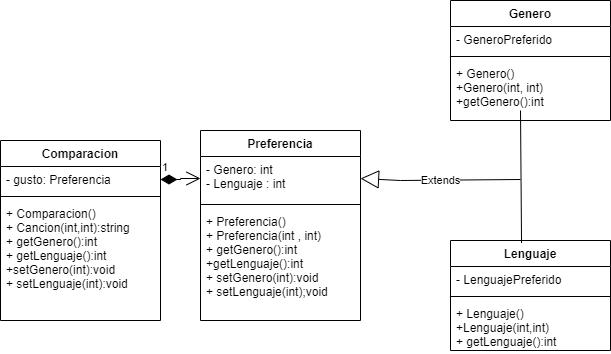

The diagram above was exported from draw.io. Its source (the exported page's mxGraphModel, read from the mxfile embedded in the PNG):
<mxGraphModel dx="828" dy="521" grid="1" gridSize="10" guides="1" tooltips="1" connect="1" arrows="1" fold="1" page="1" pageScale="1" pageWidth="827" pageHeight="1169" background="#FFFFFF" math="0" shadow="0">
  <root>
    <mxCell id="0" />
    <mxCell id="1" parent="0" />
    <mxCell id="6NF-Cq7Xd3265EV1S-E5-1" value="Comparacion" style="swimlane;fontStyle=1;align=center;verticalAlign=top;childLayout=stackLayout;horizontal=1;startSize=26;horizontalStack=0;resizeParent=1;resizeParentMax=0;resizeLast=0;collapsible=1;marginBottom=0;" vertex="1" parent="1">
      <mxGeometry x="40" y="160" width="160" height="180" as="geometry" />
    </mxCell>
    <mxCell id="6NF-Cq7Xd3265EV1S-E5-2" value="- gusto: Preferencia" style="text;strokeColor=none;fillColor=none;align=left;verticalAlign=top;spacingLeft=4;spacingRight=4;overflow=hidden;rotatable=0;points=[[0,0.5],[1,0.5]];portConstraint=eastwest;" vertex="1" parent="6NF-Cq7Xd3265EV1S-E5-1">
      <mxGeometry y="26" width="160" height="26" as="geometry" />
    </mxCell>
    <mxCell id="6NF-Cq7Xd3265EV1S-E5-3" value="" style="line;strokeWidth=1;fillColor=none;align=left;verticalAlign=middle;spacingTop=-1;spacingLeft=3;spacingRight=3;rotatable=0;labelPosition=right;points=[];portConstraint=eastwest;strokeColor=inherit;" vertex="1" parent="6NF-Cq7Xd3265EV1S-E5-1">
      <mxGeometry y="52" width="160" height="8" as="geometry" />
    </mxCell>
    <mxCell id="6NF-Cq7Xd3265EV1S-E5-4" value="+ Comparacion()&#10;+ Cancion(int,int):string&#10;+ getGenero():int&#10;+ getLenguaje():int&#10;+setGenero(int):void&#10;+ setLenguaje(int):void" style="text;strokeColor=none;fillColor=none;align=left;verticalAlign=top;spacingLeft=4;spacingRight=4;overflow=hidden;rotatable=0;points=[[0,0.5],[1,0.5]];portConstraint=eastwest;" vertex="1" parent="6NF-Cq7Xd3265EV1S-E5-1">
      <mxGeometry y="60" width="160" height="120" as="geometry" />
    </mxCell>
    <mxCell id="6NF-Cq7Xd3265EV1S-E5-5" value="Preferencia" style="swimlane;fontStyle=1;align=center;verticalAlign=top;childLayout=stackLayout;horizontal=1;startSize=26;horizontalStack=0;resizeParent=1;resizeParentMax=0;resizeLast=0;collapsible=1;marginBottom=0;" vertex="1" parent="1">
      <mxGeometry x="240" y="150" width="160" height="190" as="geometry" />
    </mxCell>
    <mxCell id="6NF-Cq7Xd3265EV1S-E5-6" value="- Genero: int&#10;- Lenguaje : int" style="text;strokeColor=none;fillColor=none;align=left;verticalAlign=top;spacingLeft=4;spacingRight=4;overflow=hidden;rotatable=0;points=[[0,0.5],[1,0.5]];portConstraint=eastwest;" vertex="1" parent="6NF-Cq7Xd3265EV1S-E5-5">
      <mxGeometry y="26" width="160" height="44" as="geometry" />
    </mxCell>
    <mxCell id="6NF-Cq7Xd3265EV1S-E5-7" value="" style="line;strokeWidth=1;fillColor=none;align=left;verticalAlign=middle;spacingTop=-1;spacingLeft=3;spacingRight=3;rotatable=0;labelPosition=right;points=[];portConstraint=eastwest;strokeColor=inherit;" vertex="1" parent="6NF-Cq7Xd3265EV1S-E5-5">
      <mxGeometry y="70" width="160" height="8" as="geometry" />
    </mxCell>
    <mxCell id="6NF-Cq7Xd3265EV1S-E5-8" value="+ Preferencia()&#10;+ Preferencia(int , int)&#10;+ getGenero():int&#10;+getLenguaje():int&#10;+ setGenero(int):void&#10;+ setLenguaje(int);void" style="text;strokeColor=none;fillColor=none;align=left;verticalAlign=top;spacingLeft=4;spacingRight=4;overflow=hidden;rotatable=0;points=[[0,0.5],[1,0.5]];portConstraint=eastwest;" vertex="1" parent="6NF-Cq7Xd3265EV1S-E5-5">
      <mxGeometry y="78" width="160" height="112" as="geometry" />
    </mxCell>
    <mxCell id="6NF-Cq7Xd3265EV1S-E5-9" value="Genero" style="swimlane;fontStyle=1;align=center;verticalAlign=top;childLayout=stackLayout;horizontal=1;startSize=26;horizontalStack=0;resizeParent=1;resizeParentMax=0;resizeLast=0;collapsible=1;marginBottom=0;" vertex="1" parent="1">
      <mxGeometry x="490" y="20" width="160" height="120" as="geometry" />
    </mxCell>
    <mxCell id="6NF-Cq7Xd3265EV1S-E5-10" value="- GeneroPreferido" style="text;strokeColor=none;fillColor=none;align=left;verticalAlign=top;spacingLeft=4;spacingRight=4;overflow=hidden;rotatable=0;points=[[0,0.5],[1,0.5]];portConstraint=eastwest;" vertex="1" parent="6NF-Cq7Xd3265EV1S-E5-9">
      <mxGeometry y="26" width="160" height="26" as="geometry" />
    </mxCell>
    <mxCell id="6NF-Cq7Xd3265EV1S-E5-11" value="" style="line;strokeWidth=1;fillColor=none;align=left;verticalAlign=middle;spacingTop=-1;spacingLeft=3;spacingRight=3;rotatable=0;labelPosition=right;points=[];portConstraint=eastwest;strokeColor=inherit;" vertex="1" parent="6NF-Cq7Xd3265EV1S-E5-9">
      <mxGeometry y="52" width="160" height="8" as="geometry" />
    </mxCell>
    <mxCell id="6NF-Cq7Xd3265EV1S-E5-12" value="+ Genero()&#10;+Genero(int, int)&#10;+getGenero():int" style="text;strokeColor=none;fillColor=none;align=left;verticalAlign=top;spacingLeft=4;spacingRight=4;overflow=hidden;rotatable=0;points=[[0,0.5],[1,0.5]];portConstraint=eastwest;" vertex="1" parent="6NF-Cq7Xd3265EV1S-E5-9">
      <mxGeometry y="60" width="160" height="60" as="geometry" />
    </mxCell>
    <mxCell id="6NF-Cq7Xd3265EV1S-E5-13" value="Lenguaje" style="swimlane;fontStyle=1;align=center;verticalAlign=top;childLayout=stackLayout;horizontal=1;startSize=26;horizontalStack=0;resizeParent=1;resizeParentMax=0;resizeLast=0;collapsible=1;marginBottom=0;" vertex="1" parent="1">
      <mxGeometry x="490" y="260" width="160" height="110" as="geometry" />
    </mxCell>
    <mxCell id="6NF-Cq7Xd3265EV1S-E5-14" value="- LenguajePreferido" style="text;strokeColor=none;fillColor=none;align=left;verticalAlign=top;spacingLeft=4;spacingRight=4;overflow=hidden;rotatable=0;points=[[0,0.5],[1,0.5]];portConstraint=eastwest;" vertex="1" parent="6NF-Cq7Xd3265EV1S-E5-13">
      <mxGeometry y="26" width="160" height="26" as="geometry" />
    </mxCell>
    <mxCell id="6NF-Cq7Xd3265EV1S-E5-15" value="" style="line;strokeWidth=1;fillColor=none;align=left;verticalAlign=middle;spacingTop=-1;spacingLeft=3;spacingRight=3;rotatable=0;labelPosition=right;points=[];portConstraint=eastwest;strokeColor=inherit;" vertex="1" parent="6NF-Cq7Xd3265EV1S-E5-13">
      <mxGeometry y="52" width="160" height="8" as="geometry" />
    </mxCell>
    <mxCell id="6NF-Cq7Xd3265EV1S-E5-16" value="+ Lenguaje()&#10;+Lenguaje(int,int)&#10;+ getLenguaje():int" style="text;strokeColor=none;fillColor=none;align=left;verticalAlign=top;spacingLeft=4;spacingRight=4;overflow=hidden;rotatable=0;points=[[0,0.5],[1,0.5]];portConstraint=eastwest;" vertex="1" parent="6NF-Cq7Xd3265EV1S-E5-13">
      <mxGeometry y="60" width="160" height="50" as="geometry" />
    </mxCell>
    <mxCell id="6NF-Cq7Xd3265EV1S-E5-17" value="1" style="endArrow=open;html=1;endSize=12;startArrow=diamondThin;startSize=14;startFill=1;edgeStyle=orthogonalEdgeStyle;align=left;verticalAlign=bottom;rounded=0;exitX=1;exitY=0.5;exitDx=0;exitDy=0;entryX=0;entryY=0.5;entryDx=0;entryDy=0;" edge="1" parent="1" source="6NF-Cq7Xd3265EV1S-E5-2" target="6NF-Cq7Xd3265EV1S-E5-6">
      <mxGeometry x="-1" y="3" relative="1" as="geometry">
        <mxPoint x="330" y="270" as="sourcePoint" />
        <mxPoint x="490" y="270" as="targetPoint" />
      </mxGeometry>
    </mxCell>
    <mxCell id="6NF-Cq7Xd3265EV1S-E5-18" value="Extends" style="endArrow=block;endSize=16;endFill=0;html=1;rounded=0;entryX=1;entryY=0.5;entryDx=0;entryDy=0;" edge="1" parent="1" target="6NF-Cq7Xd3265EV1S-E5-6">
      <mxGeometry width="160" relative="1" as="geometry">
        <mxPoint x="560" y="199" as="sourcePoint" />
        <mxPoint x="490" y="270" as="targetPoint" />
        <Array as="points">
          <mxPoint x="440" y="200" />
        </Array>
      </mxGeometry>
    </mxCell>
    <mxCell id="6NF-Cq7Xd3265EV1S-E5-19" value="" style="endArrow=none;html=1;rounded=0;exitX=0.444;exitY=0.023;exitDx=0;exitDy=0;exitPerimeter=0;" edge="1" parent="1" source="6NF-Cq7Xd3265EV1S-E5-13">
      <mxGeometry width="50" height="50" relative="1" as="geometry">
        <mxPoint x="390" y="300" as="sourcePoint" />
        <mxPoint x="560" y="130" as="targetPoint" />
      </mxGeometry>
    </mxCell>
  </root>
</mxGraphModel>